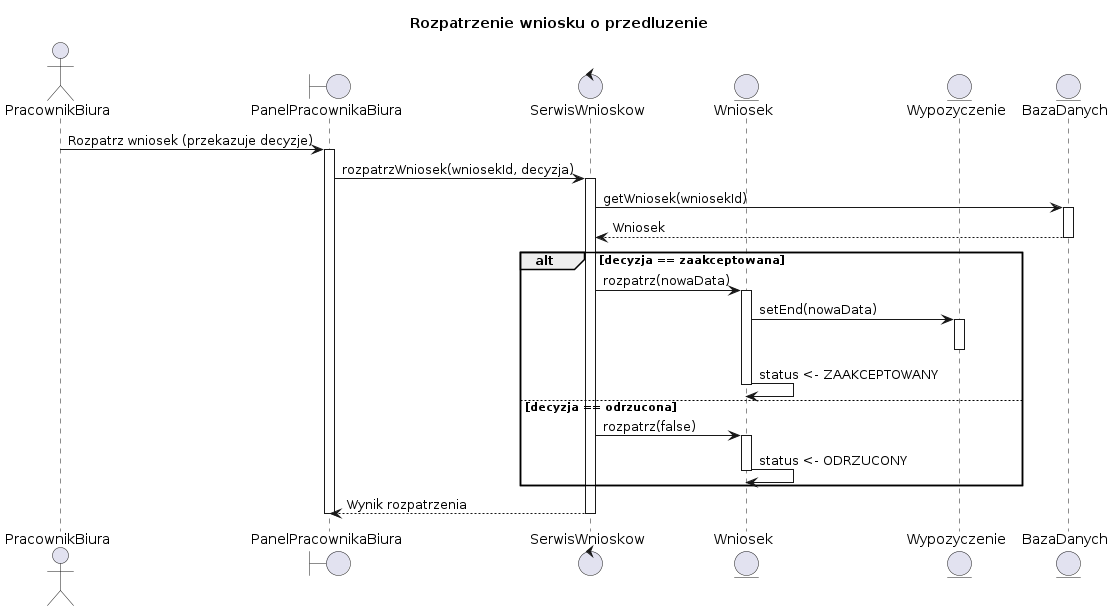

The diagram above was rendered by PlantUML. Its source (embedded in the PNG):
@startuml
title Rozpatrzenie wniosku o przedluzenie

actor    PracownikBiura          as PB

boundary "PanelPracownikaBiura"  as UIP
control  "SerwisWnioskow"        as SRV
entity   "Wniosek"               as WNI
entity   "Wypozyczenie"          as WYP
entity   "BazaDanych"            as BAD

PB  -> UIP : Rozpatrz wniosek (przekazuje decyzje)
activate UIP

UIP -> SRV : rozpatrzWniosek(wniosekId, decyzja)
activate SRV

SRV -> BAD : getWniosek(wniosekId)
activate BAD
BAD --> SRV : Wniosek
deactivate BAD

alt decyzja == zaakceptowana
    SRV -> WNI : rozpatrz(nowaData)
    activate WNI
    
    WNI -> WYP  : setEnd(nowaData)
    activate WYP
    deactivate WYP
    
    WNI -> WNI  : status <- ZAAKCEPTOWANY
    deactivate WNI
else decyzja == odrzucona
    SRV -> WNI : rozpatrz(false)
    activate WNI
    
    WNI -> WNI  : status <- ODRZUCONY
    deactivate WNI
end

SRV --> UIP : Wynik rozpatrzenia
deactivate SRV

deactivate UIP
@enduml